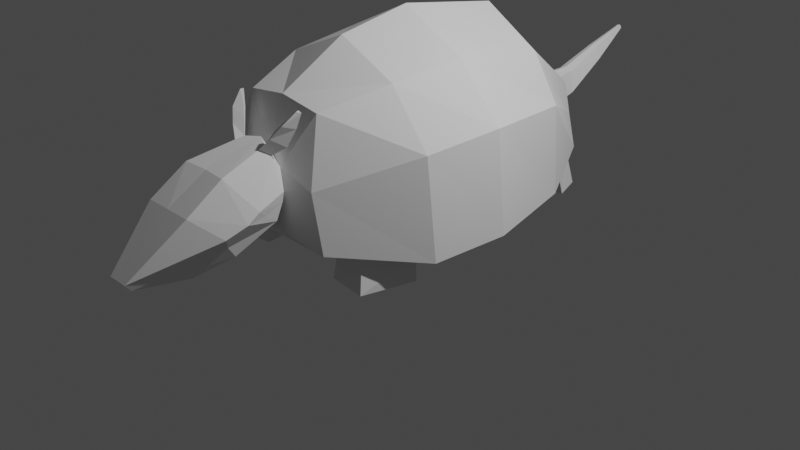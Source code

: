# Source: dillo_placeholder.blend  (saved by Blender 2.80.41; exported with 4.5.12 LTS)
import bpy
from mathutils import Matrix  # noqa: F401  (used for matrix-valued properties, if any)

bpy.ops.wm.read_factory_settings(use_empty=True)
scene = bpy.context.scene
scene.name = 'Scene'

# ---- collections
col_collection = bpy.data.collections.new('Collection'); scene.collection.children.link(col_collection)

# ---- world
world_world = bpy.data.worlds.new('World'); scene.world = world_world
world_world.use_nodes = True; world_world.node_tree.nodes.clear()
_N = world_world.node_tree.nodes; _L = world_world.node_tree.links
n0 = _N.new('ShaderNodeOutputWorld'); n0.name = 'World Output'; n0.location = (300, 300)
n1 = _N.new('ShaderNodeBackground'); n1.name = 'Background'; n1.location = (10, 300)
n1.inputs[0].default_value = (0.05088, 0.05088, 0.05088, 1.0)
_L.new(n1.outputs[0], n0.inputs[0])
n0.is_active_output = True
world_world.color = (0.05088, 0.05088, 0.05088)
world_world.use_sun_shadow = False
world_world.sun_shadow_jitter_overblur = 0.0

# ---- cameras
cam_camera = bpy.data.cameras.new('Camera')
cam_camera.clip_end = 100.0
cam_camera.ortho_scale = 7.314
cam_camera.dof.focus_distance = 0.0
cam_camera.dof.aperture_fstop = 128.0

# ---- lights
light_light = bpy.data.lights.new('Light', 'POINT')
light_light.transmission_factor = 0.0
light_light.cutoff_distance = 30.0
light_light.energy = 1000.0
light_light.shadow_buffer_clip_start = 1.001
light_light.shadow_soft_size = 0.1
light_light.shadow_maximum_resolution = 0.006
light_light.use_absolute_resolution = True

# ---- meshes
me_cube_001 = bpy.data.meshes.new('Cube.001')
me_cube_001.from_pydata([(0.7152, -1.573, 0.4137), (0.4486, -1.382, 1.616), (1.389, 0.0137, 0.3165), (0.7318, 0.07875, 1.846), (0.6984, 1.878, 0.469), (0.2832, 2.191, 1.007), (1.246, 0.05148, 1.32), (0.5954, -1.587, 0.9885), (0.4534, 2.077, 0.7245), (0.1695, -2.564, 0.3593), (0.1105, -3.167, 0.4958), (0.3486, -1.781, 0.7013), (0.1486, -1.719, 1.335), (0.3194, -2.214, 0.4998), (0.2691, -2.632, 0.9726), (0.09543, -3.102, 0.4151), (0.3742, -2.32, 0.6408), (0.3767, -1.711, 0.9704), (0.5097, -2.194, 0.8536), (0.2611, -2.256, 1.216), (0.4944, -2.061, 0.9286), (0.4694, -2.399, 0.77), (0.359, -1.717, 0.8701), (0.4586, -2.063, 0.8052), (0.4302, -1.95, 0.8359), (1.277, -0.7551, 0.2654), (0.6655, -0.7088, 1.777), (1.128, -0.7282, 1.244), (1.109, 1.089, 0.3107), (0.6442, 1.214, 1.65), (0.9926, 1.161, 1.188), (0.198, -1.699, 0.5738), (0.2452, -1.641, 1.141), (0.2834, -1.668, 0.9322), (0.5593, 1.089, 0.3107), (0.9224, 1.089, 0.3107), (1.108, 0.0137, 0.3165), (0.5991, 0.0137, 0.3165), (1.023, -0.7551, 0.2654), (0.6229, -0.7551, 0.2654), (0.5829, 1.878, 0.4526), (0.3699, 1.879, 0.4223), (0.4769, -1.204, 0.3467), (0.8324, -1.239, 0.3531), (0.4414, 1.517, 0.3166), (0.7323, 1.57, 0.3545), (0.08809, 2.234, 1.057), (0.1832, 2.066, 0.6959), (1.044, -0.7675, 0.001069), (0.5419, -0.7695, 0.002577), (0.4893, -1.281, 0.002454), (0.9061, -1.324, 0.001668), (0.2342, -1.717, 1.26), (0.6365, 1.983, 0.003286), (0.3341, 1.974, 0.003908), (0.4192, 1.604, -0.0003044), (0.7462, 1.67, 0.0008183), (0.111, 2.202, 0.9833), (0.1551, 2.498, 0.7818), (0.0795, 2.548, 0.9964), (0.1067, 3.008, 1.042), (0.05297, 3.005, 1.163), (0.02907, 3.483, 1.288), (0.01933, 3.482, 1.317), (0.1666, -1.805, 1.316), (0.1773, -1.696, 1.277), (0.386, -1.525, 1.664), (0.4272, -1.525, 1.651), (0.3951, -1.558, 1.66), (0.4047, -1.517, 1.648), (0.2636, -1.622, 1.37), (0.3292, -1.561, 1.514), (0.3973, -1.563, 1.507), (0.3438, -1.632, 1.344), (0.263, -1.75, 1.425), (0.3463, -1.682, 1.545), (0.2964, -1.601, 1.567), (0.2166, -1.66, 1.466), (0.0, -1.573, 0.4137), (0.0, -1.391, 1.681), (0.0, 0.0137, 0.3165), (0.0, 0.08925, 2.205), (-0.7152, -1.573, 0.4137), (-0.4486, -1.382, 1.616), (-1.389, 0.0137, 0.3165), (-0.7318, 0.07875, 1.846), (0.0, 1.88, 0.3697), (0.0, 2.253, 1.079), (-0.6984, 1.878, 0.469), (-0.2832, 2.191, 1.007), (-1.246, 0.05148, 1.32), (-0.5954, -1.587, 0.9885), (0.0, 2.031, 0.6166), (-0.4534, 2.077, 0.7245), (0.0, -1.648, 1.352), (0.0, -1.823, 0.5428), (0.0, -3.166, 0.4958), (0.0, -2.57, 0.3336), (-0.1695, -2.564, 0.3593), (-0.1105, -3.167, 0.4958), (-0.3486, -1.781, 0.7013), (-0.1486, -1.719, 1.335), (0.0, -2.632, 0.9726), (0.0, -2.186, 0.4209), (-0.3194, -2.214, 0.4998), (-0.2691, -2.632, 0.9726), (-0.09543, -3.102, 0.4151), (0.0, -3.083, 0.4151), (-0.3742, -2.32, 0.6408), (-0.3767, -1.711, 0.9704), (-0.5097, -2.194, 0.8536), (-0.2611, -2.256, 1.216), (-0.4944, -2.061, 0.9286), (0.0, -2.234, 1.212), (-0.4694, -2.399, 0.77), (-0.359, -1.717, 0.8701), (-0.4586, -2.063, 0.8052), (-0.4302, -1.95, 0.8359), (0.0, -0.7551, 0.2654), (0.0, -0.7014, 2.068), (-1.277, -0.7551, 0.2654), (-0.6655, -0.7088, 1.777), (-1.128, -0.7282, 1.244), (-1.109, 1.089, 0.3107), (-0.6442, 1.214, 1.65), (0.0, 1.234, 2.014), (0.0, 1.089, 0.3107), (-0.9926, 1.161, 1.188), (0.0, -1.699, 0.5359), (0.0, -1.57, 1.222), (-0.198, -1.699, 0.5738), (-0.2452, -1.641, 1.141), (-0.2834, -1.668, 0.9322), (-0.5593, 1.089, 0.3107), (-0.9224, 1.089, 0.3107), (-1.108, 0.0137, 0.3165), (-0.5991, 0.0137, 0.3165), (-1.023, -0.7551, 0.2654), (-0.6229, -0.7551, 0.2654), (-0.5829, 1.878, 0.4526), (-0.3699, 1.879, 0.4223), (-0.4769, -1.204, 0.3467), (-0.8324, -1.239, 0.3531), (-0.4414, 1.517, 0.3166), (-0.7323, 1.57, 0.3545), (0.0, 1.471, 0.3392), (-0.08809, 2.234, 1.057), (-0.1832, 2.066, 0.6959), (-1.044, -0.7675, 0.001069), (-0.5419, -0.7695, 0.002577), (-0.4893, -1.281, 0.002454), (-0.9061, -1.324, 0.001668), (-0.2342, -1.717, 1.26), (-0.6365, 1.983, 0.003286), (-0.3341, 1.974, 0.003908), (-0.4192, 1.604, -0.0003044), (-0.7462, 1.67, 0.0008183), (0.0, 2.226, 1.017), (-0.111, 2.202, 0.9833), (0.0, 2.474, 0.6269), (-0.1551, 2.498, 0.7818), (0.0, 2.563, 1.033), (-0.0795, 2.548, 0.9964), (0.0, 3.02, 0.914), (-0.1067, 3.008, 1.042), (0.0, 3.007, 1.183), (-0.05297, 3.005, 1.163), (0.0, 3.484, 1.284), (-0.02907, 3.483, 1.288), (0.0, 3.482, 1.32), (-0.01933, 3.482, 1.317), (-0.1666, -1.805, 1.316), (-0.1773, -1.696, 1.277), (-0.386, -1.525, 1.664), (-0.4272, -1.525, 1.651), (-0.3951, -1.558, 1.66), (-0.4047, -1.517, 1.648), (-0.2636, -1.622, 1.37), (-0.3292, -1.561, 1.514), (-0.3973, -1.563, 1.507), (-0.3438, -1.632, 1.344), (-0.263, -1.75, 1.425), (-0.3463, -1.682, 1.545), (-0.2964, -1.601, 1.567), (-0.2166, -1.66, 1.466)], [], [(125, 29, 5, 46, 87), (27, 26, 1, 7), (118, 39, 42, 78), (26, 119, 79, 1), (157, 57, 59, 161), (30, 28, 4, 8), (28, 35, 45, 40, 4), (29, 30, 8, 5), (86, 92, 47, 41), (25, 27, 7, 0), (15, 107, 97, 9), (21, 14, 10), (13, 103, 95, 11), (14, 102, 96, 10), (14, 21, 18), (9, 97, 103, 13), (11, 23, 16, 13), (19, 14, 18, 20), (13, 16, 15, 9), (10, 96, 107, 15), (20, 24, 22, 17), (76, 75, 68, 66), (12, 94, 113, 19, 64), (18, 23, 24, 20), (19, 113, 102, 14), (16, 21, 10, 15), (2, 6, 27, 25), (24, 11, 22), (23, 11, 24), (3, 81, 119, 26), (80, 37, 39, 118), (6, 3, 26, 27), (3, 6, 30, 29), (2, 36, 35, 28), (6, 2, 28, 30), (81, 3, 29, 125), (16, 23, 18, 21), (78, 0, 31, 128), (1, 79, 129, 32), (0, 7, 33, 31), (7, 1, 32, 33), (11, 95, 128, 31), (11, 31, 33, 17, 22), (17, 33, 32, 52), (94, 12, 65, 32, 129), (41, 40, 53, 54), (78, 42, 43, 0), (0, 43, 38, 25), (43, 42, 50, 51), (35, 36, 37, 34), (34, 37, 80, 126), (45, 35, 34, 44), (41, 44, 145, 86), (39, 37, 36, 38), (38, 36, 2, 25), (48, 51, 50, 49), (145, 44, 34, 126), (47, 57, 46, 5, 8), (41, 47, 40), (40, 47, 8, 4), (42, 39, 49, 50), (39, 38, 48, 49), (38, 43, 51, 48), (19, 20, 52), (32, 65, 52), (52, 20, 17), (53, 56, 55, 54), (44, 41, 54, 55), (45, 44, 55, 56), (40, 45, 56, 53), (161, 59, 61, 165), (57, 157, 87, 46), (47, 92, 159, 58), (57, 47, 58, 59), (165, 61, 63, 169), (58, 159, 163, 60), (59, 58, 60, 61), (167, 169, 63, 62), (60, 163, 167, 62), (61, 60, 62, 63), (66, 68, 67), (72, 71, 69, 67), (52, 64, 19), (67, 69, 66), (75, 72, 67, 68), (71, 76, 66, 69), (65, 12, 77, 70), (70, 77, 76, 71), (64, 52, 73, 74), (74, 73, 72, 75), (52, 65, 70, 73), (73, 70, 71, 72), (12, 64, 74, 77), (77, 74, 75, 76), (125, 87, 146, 89, 124), (122, 91, 83, 121), (118, 78, 141, 138), (121, 83, 79, 119), (157, 161, 162, 158), (127, 93, 88, 123), (123, 88, 139, 144, 134), (124, 89, 93, 127), (86, 140, 147, 92), (120, 82, 91, 122), (106, 98, 97, 107), (114, 99, 105), (104, 100, 95, 103), (105, 99, 96, 102), (105, 110, 114), (98, 104, 103, 97), (100, 104, 108, 116), (111, 112, 110, 105), (104, 98, 106, 108), (99, 106, 107, 96), (112, 109, 115, 117), (183, 173, 175, 182), (101, 171, 111, 113, 94), (110, 112, 117, 116), (111, 105, 102, 113), (108, 106, 99, 114), (84, 120, 122, 90), (117, 115, 100), (116, 117, 100), (85, 121, 119, 81), (80, 118, 138, 136), (90, 122, 121, 85), (85, 124, 127, 90), (84, 123, 134, 135), (90, 127, 123, 84), (81, 125, 124, 85), (108, 114, 110, 116), (78, 128, 130, 82), (83, 131, 129, 79), (82, 130, 132, 91), (91, 132, 131, 83), (100, 130, 128, 95), (100, 115, 109, 132, 130), (109, 152, 131, 132), (94, 129, 131, 172, 101), (140, 154, 153, 139), (78, 82, 142, 141), (82, 120, 137, 142), (142, 151, 150, 141), (134, 133, 136, 135), (133, 126, 80, 136), (144, 143, 133, 134), (140, 86, 145, 143), (138, 137, 135, 136), (137, 120, 84, 135), (148, 149, 150, 151), (145, 126, 133, 143), (147, 93, 89, 146, 158), (140, 139, 147), (139, 88, 93, 147), (141, 150, 149, 138), (138, 149, 148, 137), (137, 148, 151, 142), (111, 152, 112), (131, 152, 172), (152, 109, 112), (153, 154, 155, 156), (143, 155, 154, 140), (144, 156, 155, 143), (139, 153, 156, 144), (161, 165, 166, 162), (158, 146, 87, 157), (147, 160, 159, 92), (158, 162, 160, 147), (165, 169, 170, 166), (160, 164, 163, 159), (162, 166, 164, 160), (167, 168, 170, 169), (164, 168, 167, 163), (166, 170, 168, 164), (173, 174, 175), (179, 174, 176, 178), (152, 111, 171), (174, 173, 176), (182, 175, 174, 179), (178, 176, 173, 183), (172, 177, 184, 101), (177, 178, 183, 184), (171, 181, 180, 152), (181, 182, 179, 180), (152, 180, 177, 172), (180, 179, 178, 177), (101, 184, 181, 171), (184, 183, 182, 181)])
_uv = me_cube_001.uv_layers.new(name='UVMap')
_uv.uv.foreach_set('vector', [0.875, 0.5, 0.5903, 0.5, 0.625, 0.5, 0.7973, 0.5, 0.875, 0.5, 0.5, 0.5646, 0.5903, 0.5646, 0.6165, 0.7047, 0.5, 0.75, 0.125, 0.5646, 0.2469, 0.5646, 0.2538, 0.6422, 0.125, 0.75, 0.5903, 0.5646, 0.875, 0.5646, 0.875, 0.7068, 0.6165, 0.7047, 0.6032, 0.25, 0.5974, 0.3339, 0.5974, 0.3339, 0.6032, 0.25, 0.5, 0.5, 0.375, 0.5, 0.375, 0.5, 0.5, 0.5, 0.375, 0.5, 0.3329, 0.5, 0.3394, 0.5, 0.3337, 0.5, 0.375, 0.5, 0.5903, 0.5, 0.5, 0.5, 0.5, 0.5, 0.625, 0.5, 0.375, 0.25, 0.462, 0.25, 0.4854, 0.3586, 0.375, 0.3824, 0.375, 0.5646, 0.5, 0.5646, 0.5, 0.75, 0.375, 0.75, 0.6006, 0.75, 0.6006, 0.75, 0.375, 0.75, 0.375, 0.75, 0.5208, 0.625, 0.625, 0.625, 0.625, 0.75, 0.375, 0.625, 0.375, 0.625, 0.375, 0.5, 0.3965, 0.5108, 0.625, 0.625, 0.625, 0.625, 0.625, 0.75, 0.625, 0.75, 0.625, 0.625, 0.5208, 0.625, 0.502, 0.5635, 0.375, 0.75, 0.375, 0.75, 0.375, 0.625, 0.375, 0.625, 0.3965, 0.5108, 0.4685, 0.5468, 0.4669, 0.625, 0.375, 0.625, 0.625, 0.5816, 0.625, 0.625, 0.502, 0.5635, 0.5237, 0.5465, 0.375, 0.625, 0.4669, 0.625, 0.6006, 0.75, 0.375, 0.75, 0.625, 0.75, 0.625, 0.75, 0.6006, 0.75, 0.6006, 0.75, 0.5237, 0.5465, 0.4794, 0.534, 0.4508, 0.5041, 0.4878, 0.5041, 0.625, 0.5, 0.625, 0.5131, 0.625, 0.5131, 0.625, 0.5, 0.625, 0.5, 0.625, 0.5, 0.625, 0.585, 0.625, 0.5816, 0.625, 0.5131, 0.502, 0.5635, 0.4685, 0.5468, 0.4794, 0.534, 0.5237, 0.5465, 0.625, 0.5816, 0.625, 0.585, 0.625, 0.625, 0.625, 0.625, 0.4669, 0.625, 0.5208, 0.625, 0.625, 0.75, 0.6006, 0.75, 0.375, 0.5, 0.5, 0.5, 0.5, 0.5646, 0.375, 0.5646, 0.4794, 0.534, 0.3965, 0.5108, 0.4508, 0.5041, 0.4685, 0.5468, 0.3965, 0.5108, 0.4794, 0.534, 0.5903, 0.5, 0.875, 0.5, 0.875, 0.5646, 0.5903, 0.5646, 0.125, 0.5, 0.2329, 0.5, 0.2469, 0.5646, 0.125, 0.5646, 0.5, 0.5, 0.5903, 0.5, 0.5903, 0.5646, 0.5, 0.5646, 0.5903, 0.5, 0.5, 0.5, 0.5, 0.5, 0.5903, 0.5, 0.375, 0.5, 0.3245, 0.5, 0.3329, 0.5, 0.375, 0.5, 0.5, 0.5, 0.375, 0.5, 0.375, 0.5, 0.5, 0.5, 0.875, 0.5, 0.5903, 0.5, 0.5903, 0.5, 0.875, 0.5, 0.4669, 0.625, 0.4685, 0.5468, 0.502, 0.5635, 0.5208, 0.625, 0.125, 0.75, 0.375, 0.75, 0.375, 0.75, 0.125, 0.75, 0.6165, 0.7047, 0.875, 0.7068, 0.875, 0.75, 0.625, 0.75, 0.375, 0.75, 0.5, 0.75, 0.5, 0.75, 0.375, 0.75, 0.5, 0.75, 0.6165, 0.7047, 0.625, 0.75, 0.5, 0.75, 0.3965, 0.5108, 0.375, 0.5, 0.125, 0.75, 0.375, 0.75, 0.3965, 0.5108, 0.375, 0.75, 0.5, 0.75, 0.4878, 0.5041, 0.4508, 0.5041, 0.4878, 0.5041, 0.5, 0.75, 0.625, 0.75, 0.5919, 0.501, 0.625, 0.5, 0.625, 0.5, 0.625, 0.5743, 0.625, 0.75, 0.875, 0.75, 0.375, 0.3824, 0.375, 0.4587, 0.375, 0.4587, 0.375, 0.3522, 0.125, 0.75, 0.2538, 0.6422, 0.3422, 0.6484, 0.375, 0.75, 0.375, 0.75, 0.3422, 0.6484, 0.3252, 0.5646, 0.375, 0.5646, 0.3422, 0.6484, 0.2538, 0.6422, 0.2538, 0.6422, 0.3422, 0.6484, 0.3329, 0.5, 0.3245, 0.5, 0.2329, 0.5, 0.2511, 0.5, 0.2511, 0.5, 0.2329, 0.5, 0.125, 0.5, 0.125, 0.5, 0.3394, 0.5, 0.3329, 0.5, 0.2511, 0.5, 0.25, 0.5, 0.2414, 0.5, 0.25, 0.5, 0.125, 0.5, 0.125, 0.5, 0.2469, 0.5646, 0.2329, 0.5, 0.3245, 0.5, 0.3252, 0.5646, 0.3252, 0.5646, 0.3245, 0.5, 0.375, 0.5, 0.375, 0.5646, 0.3252, 0.5646, 0.3422, 0.6484, 0.2538, 0.6422, 0.2469, 0.5646, 0.125, 0.5, 0.25, 0.5, 0.2511, 0.5, 0.125, 0.5, 0.4854, 0.3586, 0.5974, 0.3339, 0.625, 0.3277, 0.625, 0.5, 0.5, 0.5, 0.375, 0.3824, 0.4854, 0.3586, 0.375, 0.4587, 0.375, 0.4587, 0.4854, 0.3586, 0.5, 0.5, 0.375, 0.5, 0.2538, 0.6422, 0.2469, 0.5646, 0.2469, 0.5646, 0.2538, 0.6422, 0.2469, 0.5646, 0.3252, 0.5646, 0.3252, 0.5646, 0.2469, 0.5646, 0.3252, 0.5646, 0.3422, 0.6484, 0.3422, 0.6484, 0.3252, 0.5646, 0.625, 0.5816, 0.5237, 0.5465, 0.5919, 0.501, 0.625, 0.75, 0.625, 0.5743, 0.5919, 0.501, 0.5919, 0.501, 0.5237, 0.5465, 0.4878, 0.5041, 0.3337, 0.5, 0.3404, 0.5, 0.238, 0.5, 0.2272, 0.5, 0.25, 0.5, 0.2414, 0.5, 0.2272, 0.5, 0.238, 0.5, 0.3394, 0.5, 0.25, 0.5, 0.238, 0.5, 0.3404, 0.5, 0.3337, 0.5, 0.3394, 0.5, 0.3404, 0.5, 0.3337, 0.5, 0.6032, 0.25, 0.5974, 0.3339, 0.5986, 0.3165, 0.6032, 0.25, 0.5974, 0.3339, 0.6032, 0.25, 0.625, 0.25, 0.625, 0.3277, 0.4854, 0.3586, 0.462, 0.25, 0.462, 0.25, 0.5158, 0.3519, 0.5974, 0.3339, 0.4854, 0.3586, 0.5158, 0.3519, 0.5974, 0.3339, 0.6032, 0.25, 0.5986, 0.3165, 0.5974, 0.3339, 0.6032, 0.25, 0.5158, 0.3519, 0.462, 0.25, 0.462, 0.25, 0.5312, 0.3485, 0.5974, 0.3339, 0.5158, 0.3519, 0.5312, 0.3485, 0.5986, 0.3165, 0.462, 0.25, 0.6032, 0.25, 0.5974, 0.3339, 0.462, 0.3638, 0.5312, 0.3485, 0.462, 0.25, 0.462, 0.25, 0.462, 0.3638, 0.5986, 0.3165, 0.5312, 0.3485, 0.462, 0.3638, 0.5974, 0.3339, 0.625, 0.5, 0.625, 0.5131, 0.5919, 0.501, 0.5919, 0.501, 0.625, 0.5743, 0.625, 0.5743, 0.5919, 0.501, 0.5919, 0.501, 0.625, 0.5131, 0.625, 0.5816, 0.5919, 0.501, 0.625, 0.5743, 0.625, 0.5, 0.625, 0.5131, 0.5919, 0.501, 0.5919, 0.501, 0.625, 0.5131, 0.625, 0.5743, 0.625, 0.5, 0.625, 0.5, 0.625, 0.5743, 0.625, 0.5743, 0.625, 0.5, 0.625, 0.5, 0.625, 0.5743, 0.625, 0.5743, 0.625, 0.5, 0.625, 0.5, 0.625, 0.5743, 0.625, 0.5131, 0.5919, 0.501, 0.5919, 0.501, 0.625, 0.5131, 0.625, 0.5131, 0.5919, 0.501, 0.5919, 0.501, 0.625, 0.5131, 0.5919, 0.501, 0.625, 0.5743, 0.625, 0.5743, 0.5919, 0.501, 0.5919, 0.501, 0.625, 0.5743, 0.625, 0.5743, 0.5919, 0.501, 0.625, 0.5, 0.625, 0.5131, 0.625, 0.5131, 0.625, 0.5, 0.625, 0.5, 0.625, 0.5131, 0.625, 0.5131, 0.625, 0.5, 0.875, 0.5, 0.875, 0.5, 0.7973, 0.5, 0.625, 0.5, 0.5903, 0.5, 0.5, 0.5646, 0.5, 0.75, 0.6165, 0.7047, 0.5903, 0.5646, 0.125, 0.5646, 0.125, 0.75, 0.2538, 0.6422, 0.2469, 0.5646, 0.5903, 0.5646, 0.6165, 0.7047, 0.875, 0.7068, 0.875, 0.5646, 0.6032, 0.25, 0.6032, 0.25, 0.5974, 0.3339, 0.5974, 0.3339, 0.5, 0.5, 0.5, 0.5, 0.375, 0.5, 0.375, 0.5, 0.375, 0.5, 0.375, 0.5, 0.3337, 0.5, 0.3394, 0.5, 0.3329, 0.5, 0.5903, 0.5, 0.625, 0.5, 0.5, 0.5, 0.5, 0.5, 0.375, 0.25, 0.375, 0.3824, 0.4854, 0.3586, 0.462, 0.25, 0.375, 0.5646, 0.375, 0.75, 0.5, 0.75, 0.5, 0.5646, 0.6006, 0.75, 0.375, 0.75, 0.375, 0.75, 0.6006, 0.75, 0.5208, 0.625, 0.625, 0.75, 0.625, 0.625, 0.375, 0.625, 0.3965, 0.5108, 0.375, 0.5, 0.375, 0.625, 0.625, 0.625, 0.625, 0.75, 0.625, 0.75, 0.625, 0.625, 0.625, 0.625, 0.502, 0.5635, 0.5208, 0.625, 0.375, 0.75, 0.375, 0.625, 0.375, 0.625, 0.375, 0.75, 0.3965, 0.5108, 0.375, 0.625, 0.4669, 0.625, 0.4685, 0.5468, 0.625, 0.5816, 0.5237, 0.5465, 0.502, 0.5635, 0.625, 0.625, 0.375, 0.625, 0.375, 0.75, 0.6006, 0.75, 0.4669, 0.625, 0.625, 0.75, 0.6006, 0.75, 0.6006, 0.75, 0.625, 0.75, 0.5237, 0.5465, 0.4878, 0.5041, 0.4508, 0.5041, 0.4794, 0.534, 0.625, 0.5, 0.625, 0.5, 0.625, 0.5131, 0.625, 0.5131, 0.625, 0.5, 0.625, 0.5131, 0.625, 0.5816, 0.625, 0.585, 0.625, 0.5, 0.502, 0.5635, 0.5237, 0.5465, 0.4794, 0.534, 0.4685, 0.5468, 0.625, 0.5816, 0.625, 0.625, 0.625, 0.625, 0.625, 0.585, 0.4669, 0.625, 0.6006, 0.75, 0.625, 0.75, 0.5208, 0.625, 0.375, 0.5, 0.375, 0.5646, 0.5, 0.5646, 0.5, 0.5, 0.4794, 0.534, 0.4508, 0.5041, 0.3965, 0.5108, 0.4685, 0.5468, 0.4794, 0.534, 0.3965, 0.5108, 0.5903, 0.5, 0.5903, 0.5646, 0.875, 0.5646, 0.875, 0.5, 0.125, 0.5, 0.125, 0.5646, 0.2469, 0.5646, 0.2329, 0.5, 0.5, 0.5, 0.5, 0.5646, 0.5903, 0.5646, 0.5903, 0.5, 0.5903, 0.5, 0.5903, 0.5, 0.5, 0.5, 0.5, 0.5, 0.375, 0.5, 0.375, 0.5, 0.3329, 0.5, 0.3245, 0.5, 0.5, 0.5, 0.5, 0.5, 0.375, 0.5, 0.375, 0.5, 0.875, 0.5, 0.875, 0.5, 0.5903, 0.5, 0.5903, 0.5, 0.4669, 0.625, 0.5208, 0.625, 0.502, 0.5635, 0.4685, 0.5468, 0.125, 0.75, 0.125, 0.75, 0.375, 0.75, 0.375, 0.75, 0.6165, 0.7047, 0.625, 0.75, 0.875, 0.75, 0.875, 0.7068, 0.375, 0.75, 0.375, 0.75, 0.5, 0.75, 0.5, 0.75, 0.5, 0.75, 0.5, 0.75, 0.625, 0.75, 0.6165, 0.7047, 0.3965, 0.5108, 0.375, 0.75, 0.125, 0.75, 0.375, 0.5, 0.3965, 0.5108, 0.4508, 0.5041, 0.4878, 0.5041, 0.5, 0.75, 0.375, 0.75, 0.4878, 0.5041, 0.5919, 0.501, 0.625, 0.75, 0.5, 0.75, 0.625, 0.5, 0.875, 0.75, 0.625, 0.75, 0.625, 0.5743, 0.625, 0.5, 0.375, 0.3824, 0.375, 0.3522, 0.375, 0.4587, 0.375, 0.4587, 0.125, 0.75, 0.375, 0.75, 0.3422, 0.6484, 0.2538, 0.6422, 0.375, 0.75, 0.375, 0.5646, 0.3252, 0.5646, 0.3422, 0.6484, 0.3422, 0.6484, 0.3422, 0.6484, 0.2538, 0.6422, 0.2538, 0.6422, 0.3329, 0.5, 0.2511, 0.5, 0.2329, 0.5, 0.3245, 0.5, 0.2511, 0.5, 0.125, 0.5, 0.125, 0.5, 0.2329, 0.5, 0.3394, 0.5, 0.25, 0.5, 0.2511, 0.5, 0.3329, 0.5, 0.2414, 0.5, 0.125, 0.5, 0.125, 0.5, 0.25, 0.5, 0.2469, 0.5646, 0.3252, 0.5646, 0.3245, 0.5, 0.2329, 0.5, 0.3252, 0.5646, 0.375, 0.5646, 0.375, 0.5, 0.3245, 0.5, 0.3252, 0.5646, 0.2469, 0.5646, 0.2538, 0.6422, 0.3422, 0.6484, 0.125, 0.5, 0.125, 0.5, 0.2511, 0.5, 0.25, 0.5, 0.4854, 0.3586, 0.5, 0.5, 0.625, 0.5, 0.625, 0.3277, 0.5974, 0.3339, 0.375, 0.3824, 0.375, 0.4587, 0.4854, 0.3586, 0.375, 0.4587, 0.375, 0.5, 0.5, 0.5, 0.4854, 0.3586, 0.2538, 0.6422, 0.2538, 0.6422, 0.2469, 0.5646, 0.2469, 0.5646, 0.2469, 0.5646, 0.2469, 0.5646, 0.3252, 0.5646, 0.3252, 0.5646, 0.3252, 0.5646, 0.3252, 0.5646, 0.3422, 0.6484, 0.3422, 0.6484, 0.625, 0.5816, 0.5919, 0.501, 0.5237, 0.5465, 0.625, 0.75, 0.5919, 0.501, 0.625, 0.5743, 0.5919, 0.501, 0.4878, 0.5041, 0.5237, 0.5465, 0.3337, 0.5, 0.2272, 0.5, 0.238, 0.5, 0.3404, 0.5, 0.25, 0.5, 0.238, 0.5, 0.2272, 0.5, 0.2414, 0.5, 0.3394, 0.5, 0.3404, 0.5, 0.238, 0.5, 0.25, 0.5, 0.3337, 0.5, 0.3337, 0.5, 0.3404, 0.5, 0.3394, 0.5, 0.6032, 0.25, 0.6032, 0.25, 0.5986, 0.3165, 0.5974, 0.3339, 0.5974, 0.3339, 0.625, 0.3277, 0.625, 0.25, 0.6032, 0.25, 0.4854, 0.3586, 0.5158, 0.3519, 0.462, 0.25, 0.462, 0.25, 0.5974, 0.3339, 0.5974, 0.3339, 0.5158, 0.3519, 0.4854, 0.3586, 0.6032, 0.25, 0.6032, 0.25, 0.5974, 0.3339, 0.5986, 0.3165, 0.5158, 0.3519, 0.5312, 0.3485, 0.462, 0.25, 0.462, 0.25, 0.5974, 0.3339, 0.5986, 0.3165, 0.5312, 0.3485, 0.5158, 0.3519, 0.462, 0.25, 0.462, 0.3638, 0.5974, 0.3339, 0.6032, 0.25, 0.5312, 0.3485, 0.462, 0.3638, 0.462, 0.25, 0.462, 0.25, 0.5986, 0.3165, 0.5974, 0.3339, 0.462, 0.3638, 0.5312, 0.3485, 0.625, 0.5, 0.5919, 0.501, 0.625, 0.5131, 0.5919, 0.501, 0.5919, 0.501, 0.625, 0.5743, 0.625, 0.5743, 0.5919, 0.501, 0.625, 0.5816, 0.625, 0.5131, 0.5919, 0.501, 0.625, 0.5, 0.625, 0.5743, 0.625, 0.5131, 0.625, 0.5131, 0.5919, 0.501, 0.5919, 0.501, 0.625, 0.5743, 0.625, 0.5743, 0.625, 0.5, 0.625, 0.5, 0.625, 0.5743, 0.625, 0.5743, 0.625, 0.5, 0.625, 0.5, 0.625, 0.5743, 0.625, 0.5743, 0.625, 0.5, 0.625, 0.5, 0.625, 0.5131, 0.625, 0.5131, 0.5919, 0.501, 0.5919, 0.501, 0.625, 0.5131, 0.625, 0.5131, 0.5919, 0.501, 0.5919, 0.501, 0.5919, 0.501, 0.5919, 0.501, 0.625, 0.5743, 0.625, 0.5743, 0.5919, 0.501, 0.5919, 0.501, 0.625, 0.5743, 0.625, 0.5743, 0.625, 0.5, 0.625, 0.5, 0.625, 0.5131, 0.625, 0.5131, 0.625, 0.5, 0.625, 0.5, 0.625, 0.5131, 0.625, 0.5131])
me_cube_001.use_remesh_preserve_volume = False
me_cube_001.use_remesh_preserve_attributes = False
me_cube_001.use_mirror_vertex_groups = False
me_cube_001.update()
me_cube_000 = bpy.data.meshes.new('Cube.000')
me_cube_000.from_pydata([(0.0, -1.573, 0.4137), (0.0, -1.391, 1.681), (0.0, 0.0137, 0.3165), (0.0, 0.08925, 2.205), (0.7152, -1.573, 0.4137), (0.4486, -1.382, 1.616), (1.389, 0.0137, 0.3165), (0.7318, 0.07875, 1.846), (0.0, 1.88, 0.3697), (0.0, 2.253, 1.079), (0.6984, 1.878, 0.469), (0.2832, 2.191, 1.007), (1.246, 0.05148, 1.32), (0.5954, -1.587, 0.9885), (0.0, 2.031, 0.6166), (0.4534, 2.077, 0.7245), (0.0, -1.648, 1.352), (0.0, -1.823, 0.5428), (0.0, -3.166, 0.4958), (0.0, -2.57, 0.3336), (0.1695, -2.564, 0.3593), (0.1105, -3.167, 0.4958), (0.3486, -1.781, 0.7013), (0.1486, -1.719, 1.335), (0.0, -2.632, 0.9726), (0.0, -2.186, 0.4209), (0.3194, -2.214, 0.4998), (0.2691, -2.632, 0.9726), (0.09543, -3.102, 0.4151), (0.0, -3.083, 0.4151), (0.3742, -2.32, 0.6408), (0.3767, -1.711, 0.9704), (0.5097, -2.194, 0.8536), (0.2611, -2.256, 1.216), (0.4944, -2.061, 0.9286), (0.0, -2.234, 1.212), (0.4694, -2.399, 0.77), (0.359, -1.717, 0.8701), (0.4586, -2.063, 0.8052), (0.4302, -1.95, 0.8359), (0.0, -0.7551, 0.2654), (0.0, -0.7014, 2.068), (1.277, -0.7551, 0.2654), (0.6655, -0.7088, 1.777), (1.128, -0.7282, 1.244), (1.109, 1.089, 0.3107), (0.6442, 1.214, 1.65), (0.0, 1.234, 2.014), (0.0, 1.089, 0.3107), (0.9926, 1.161, 1.188), (0.0, -1.699, 0.5359), (0.0, -1.57, 1.222), (0.198, -1.699, 0.5738), (0.2452, -1.641, 1.141), (0.2834, -1.668, 0.9322), (0.5593, 1.089, 0.3107), (0.9224, 1.089, 0.3107), (1.108, 0.0137, 0.3165), (0.5991, 0.0137, 0.3165), (1.023, -0.7551, 0.2654), (0.6229, -0.7551, 0.2654), (0.5829, 1.878, 0.4526), (0.3699, 1.879, 0.4223), (0.4769, -1.204, 0.3467), (0.8324, -1.239, 0.3531), (0.4414, 1.517, 0.3166), (0.7323, 1.57, 0.3545), (0.0, 1.471, 0.3392), (0.08809, 2.234, 1.057), (0.1832, 2.066, 0.6959), (1.044, -0.7675, 0.001069), (0.5419, -0.7695, 0.002577), (0.4893, -1.281, 0.002454), (0.9061, -1.324, 0.001668), (0.2342, -1.717, 1.26), (0.6365, 1.983, 0.003286), (0.3341, 1.974, 0.003908), (0.4192, 1.604, -0.0003044), (0.7462, 1.67, 0.0008183), (0.0, 2.226, 1.017), (0.111, 2.202, 0.9833), (0.0, 2.474, 0.6269), (0.1551, 2.498, 0.7818), (0.0, 2.563, 1.033), (0.0795, 2.548, 0.9964), (0.0, 3.02, 0.914), (0.1067, 3.008, 1.042), (0.0, 3.007, 1.183), (0.05297, 3.005, 1.163), (0.0, 3.484, 1.284), (0.02907, 3.483, 1.288), (0.0, 3.482, 1.32), (0.01933, 3.482, 1.317), (0.1666, -1.805, 1.316), (0.1773, -1.696, 1.277), (0.386, -1.525, 1.664), (0.4272, -1.525, 1.651), (0.3951, -1.558, 1.66), (0.4047, -1.517, 1.648), (0.2636, -1.622, 1.37), (0.3292, -1.561, 1.514), (0.3973, -1.563, 1.507), (0.3438, -1.632, 1.344), (0.263, -1.75, 1.425), (0.3463, -1.682, 1.545), (0.2964, -1.601, 1.567), (0.2166, -1.66, 1.466)], [], [(47, 46, 11, 68, 9), (44, 43, 5, 13), (40, 60, 63, 0), (43, 41, 1, 5), (79, 80, 84, 83), (49, 45, 10, 15), (45, 56, 66, 61, 10), (46, 49, 15, 11), (8, 14, 69, 62), (42, 44, 13, 4), (28, 29, 19, 20), (36, 27, 21), (26, 25, 17, 22), (27, 24, 18, 21), (27, 36, 32), (20, 19, 25, 26), (22, 38, 30, 26), (33, 27, 32, 34), (26, 30, 28, 20), (21, 18, 29, 28), (34, 39, 37, 31), (105, 104, 97, 95), (23, 16, 35, 33, 93), (32, 38, 39, 34), (33, 35, 24, 27), (30, 36, 21, 28), (6, 12, 44, 42), (39, 22, 37), (38, 22, 39), (7, 3, 41, 43), (2, 58, 60, 40), (12, 7, 43, 44), (7, 12, 49, 46), (6, 57, 56, 45), (12, 6, 45, 49), (3, 7, 46, 47), (30, 38, 32, 36), (0, 4, 52, 50), (5, 1, 51, 53), (4, 13, 54, 52), (13, 5, 53, 54), (22, 17, 50, 52), (22, 52, 54, 31, 37), (31, 54, 53, 74), (16, 23, 94, 53, 51), (62, 61, 75, 76), (0, 63, 64, 4), (4, 64, 59, 42), (64, 63, 72, 73), (56, 57, 58, 55), (55, 58, 2, 48), (66, 56, 55, 65), (62, 65, 67, 8), (60, 58, 57, 59), (59, 57, 6, 42), (70, 73, 72, 71), (67, 65, 55, 48), (69, 80, 68, 11, 15), (62, 69, 61), (61, 69, 15, 10), (63, 60, 71, 72), (60, 59, 70, 71), (59, 64, 73, 70), (33, 34, 74), (53, 94, 74), (74, 34, 31), (75, 78, 77, 76), (65, 62, 76, 77), (66, 65, 77, 78), (61, 66, 78, 75), (83, 84, 88, 87), (80, 79, 9, 68), (69, 14, 81, 82), (80, 69, 82, 84), (87, 88, 92, 91), (82, 81, 85, 86), (84, 82, 86, 88), (89, 91, 92, 90), (86, 85, 89, 90), (88, 86, 90, 92), (95, 97, 96), (101, 100, 98, 96), (74, 93, 33), (96, 98, 95), (104, 101, 96, 97), (100, 105, 95, 98), (94, 23, 106, 99), (99, 106, 105, 100), (93, 74, 102, 103), (103, 102, 101, 104), (74, 94, 99, 102), (102, 99, 100, 101), (23, 93, 103, 106), (106, 103, 104, 105)])
_uv = me_cube_000.uv_layers.new(name='UVMap')
_uv.uv.foreach_set('vector', [0.875, 0.5, 0.5903, 0.5, 0.625, 0.5, 0.7973, 0.5, 0.875, 0.5, 0.5, 0.5646, 0.5903, 0.5646, 0.6165, 0.7047, 0.5, 0.75, 0.125, 0.5646, 0.2469, 0.5646, 0.2538, 0.6422, 0.125, 0.75, 0.5903, 0.5646, 0.875, 0.5646, 0.875, 0.7068, 0.6165, 0.7047, 0.6032, 0.25, 0.5974, 0.3339, 0.5974, 0.3339, 0.6032, 0.25, 0.5, 0.5, 0.375, 0.5, 0.375, 0.5, 0.5, 0.5, 0.375, 0.5, 0.3329, 0.5, 0.3394, 0.5, 0.3337, 0.5, 0.375, 0.5, 0.5903, 0.5, 0.5, 0.5, 0.5, 0.5, 0.625, 0.5, 0.375, 0.25, 0.462, 0.25, 0.4854, 0.3586, 0.375, 0.3824, 0.375, 0.5646, 0.5, 0.5646, 0.5, 0.75, 0.375, 0.75, 0.6006, 0.75, 0.6006, 0.75, 0.375, 0.75, 0.375, 0.75, 0.5208, 0.625, 0.625, 0.625, 0.625, 0.75, 0.375, 0.625, 0.375, 0.625, 0.375, 0.5, 0.3965, 0.5108, 0.625, 0.625, 0.625, 0.625, 0.625, 0.75, 0.625, 0.75, 0.625, 0.625, 0.5208, 0.625, 0.502, 0.5635, 0.375, 0.75, 0.375, 0.75, 0.375, 0.625, 0.375, 0.625, 0.3965, 0.5108, 0.4685, 0.5468, 0.4669, 0.625, 0.375, 0.625, 0.625, 0.5816, 0.625, 0.625, 0.502, 0.5635, 0.5237, 0.5465, 0.375, 0.625, 0.4669, 0.625, 0.6006, 0.75, 0.375, 0.75, 0.625, 0.75, 0.625, 0.75, 0.6006, 0.75, 0.6006, 0.75, 0.5237, 0.5465, 0.4794, 0.534, 0.4508, 0.5041, 0.4878, 0.5041, 0.625, 0.5, 0.625, 0.5131, 0.625, 0.5131, 0.625, 0.5, 0.625, 0.5, 0.625, 0.5, 0.625, 0.585, 0.625, 0.5816, 0.625, 0.5131, 0.502, 0.5635, 0.4685, 0.5468, 0.4794, 0.534, 0.5237, 0.5465, 0.625, 0.5816, 0.625, 0.585, 0.625, 0.625, 0.625, 0.625, 0.4669, 0.625, 0.5208, 0.625, 0.625, 0.75, 0.6006, 0.75, 0.375, 0.5, 0.5, 0.5, 0.5, 0.5646, 0.375, 0.5646, 0.4794, 0.534, 0.3965, 0.5108, 0.4508, 0.5041, 0.4685, 0.5468, 0.3965, 0.5108, 0.4794, 0.534, 0.5903, 0.5, 0.875, 0.5, 0.875, 0.5646, 0.5903, 0.5646, 0.125, 0.5, 0.2329, 0.5, 0.2469, 0.5646, 0.125, 0.5646, 0.5, 0.5, 0.5903, 0.5, 0.5903, 0.5646, 0.5, 0.5646, 0.5903, 0.5, 0.5, 0.5, 0.5, 0.5, 0.5903, 0.5, 0.375, 0.5, 0.3245, 0.5, 0.3329, 0.5, 0.375, 0.5, 0.5, 0.5, 0.375, 0.5, 0.375, 0.5, 0.5, 0.5, 0.875, 0.5, 0.5903, 0.5, 0.5903, 0.5, 0.875, 0.5, 0.4669, 0.625, 0.4685, 0.5468, 0.502, 0.5635, 0.5208, 0.625, 0.125, 0.75, 0.375, 0.75, 0.375, 0.75, 0.125, 0.75, 0.6165, 0.7047, 0.875, 0.7068, 0.875, 0.75, 0.625, 0.75, 0.375, 0.75, 0.5, 0.75, 0.5, 0.75, 0.375, 0.75, 0.5, 0.75, 0.6165, 0.7047, 0.625, 0.75, 0.5, 0.75, 0.3965, 0.5108, 0.375, 0.5, 0.125, 0.75, 0.375, 0.75, 0.3965, 0.5108, 0.375, 0.75, 0.5, 0.75, 0.4878, 0.5041, 0.4508, 0.5041, 0.4878, 0.5041, 0.5, 0.75, 0.625, 0.75, 0.5919, 0.501, 0.625, 0.5, 0.625, 0.5, 0.625, 0.5743, 0.625, 0.75, 0.875, 0.75, 0.375, 0.3824, 0.375, 0.4587, 0.375, 0.4587, 0.375, 0.3522, 0.125, 0.75, 0.2538, 0.6422, 0.3422, 0.6484, 0.375, 0.75, 0.375, 0.75, 0.3422, 0.6484, 0.3252, 0.5646, 0.375, 0.5646, 0.3422, 0.6484, 0.2538, 0.6422, 0.2538, 0.6422, 0.3422, 0.6484, 0.3329, 0.5, 0.3245, 0.5, 0.2329, 0.5, 0.2511, 0.5, 0.2511, 0.5, 0.2329, 0.5, 0.125, 0.5, 0.125, 0.5, 0.3394, 0.5, 0.3329, 0.5, 0.2511, 0.5, 0.25, 0.5, 0.2414, 0.5, 0.25, 0.5, 0.125, 0.5, 0.125, 0.5, 0.2469, 0.5646, 0.2329, 0.5, 0.3245, 0.5, 0.3252, 0.5646, 0.3252, 0.5646, 0.3245, 0.5, 0.375, 0.5, 0.375, 0.5646, 0.3252, 0.5646, 0.3422, 0.6484, 0.2538, 0.6422, 0.2469, 0.5646, 0.125, 0.5, 0.25, 0.5, 0.2511, 0.5, 0.125, 0.5, 0.4854, 0.3586, 0.5974, 0.3339, 0.625, 0.3277, 0.625, 0.5, 0.5, 0.5, 0.375, 0.3824, 0.4854, 0.3586, 0.375, 0.4587, 0.375, 0.4587, 0.4854, 0.3586, 0.5, 0.5, 0.375, 0.5, 0.2538, 0.6422, 0.2469, 0.5646, 0.2469, 0.5646, 0.2538, 0.6422, 0.2469, 0.5646, 0.3252, 0.5646, 0.3252, 0.5646, 0.2469, 0.5646, 0.3252, 0.5646, 0.3422, 0.6484, 0.3422, 0.6484, 0.3252, 0.5646, 0.625, 0.5816, 0.5237, 0.5465, 0.5919, 0.501, 0.625, 0.75, 0.625, 0.5743, 0.5919, 0.501, 0.5919, 0.501, 0.5237, 0.5465, 0.4878, 0.5041, 0.3337, 0.5, 0.3404, 0.5, 0.238, 0.5, 0.2272, 0.5, 0.25, 0.5, 0.2414, 0.5, 0.2272, 0.5, 0.238, 0.5, 0.3394, 0.5, 0.25, 0.5, 0.238, 0.5, 0.3404, 0.5, 0.3337, 0.5, 0.3394, 0.5, 0.3404, 0.5, 0.3337, 0.5, 0.6032, 0.25, 0.5974, 0.3339, 0.5986, 0.3165, 0.6032, 0.25, 0.5974, 0.3339, 0.6032, 0.25, 0.625, 0.25, 0.625, 0.3277, 0.4854, 0.3586, 0.462, 0.25, 0.462, 0.25, 0.5158, 0.3519, 0.5974, 0.3339, 0.4854, 0.3586, 0.5158, 0.3519, 0.5974, 0.3339, 0.6032, 0.25, 0.5986, 0.3165, 0.5974, 0.3339, 0.6032, 0.25, 0.5158, 0.3519, 0.462, 0.25, 0.462, 0.25, 0.5312, 0.3485, 0.5974, 0.3339, 0.5158, 0.3519, 0.5312, 0.3485, 0.5986, 0.3165, 0.462, 0.25, 0.6032, 0.25, 0.5974, 0.3339, 0.462, 0.3638, 0.5312, 0.3485, 0.462, 0.25, 0.462, 0.25, 0.462, 0.3638, 0.5986, 0.3165, 0.5312, 0.3485, 0.462, 0.3638, 0.5974, 0.3339, 0.625, 0.5, 0.625, 0.5131, 0.5919, 0.501, 0.5919, 0.501, 0.625, 0.5743, 0.625, 0.5743, 0.5919, 0.501, 0.5919, 0.501, 0.625, 0.5131, 0.625, 0.5816, 0.5919, 0.501, 0.625, 0.5743, 0.625, 0.5, 0.625, 0.5131, 0.5919, 0.501, 0.5919, 0.501, 0.625, 0.5131, 0.625, 0.5743, 0.625, 0.5, 0.625, 0.5, 0.625, 0.5743, 0.625, 0.5743, 0.625, 0.5, 0.625, 0.5, 0.625, 0.5743, 0.625, 0.5743, 0.625, 0.5, 0.625, 0.5, 0.625, 0.5743, 0.625, 0.5131, 0.5919, 0.501, 0.5919, 0.501, 0.625, 0.5131, 0.625, 0.5131, 0.5919, 0.501, 0.5919, 0.501, 0.625, 0.5131, 0.5919, 0.501, 0.625, 0.5743, 0.625, 0.5743, 0.5919, 0.501, 0.5919, 0.501, 0.625, 0.5743, 0.625, 0.5743, 0.5919, 0.501, 0.625, 0.5, 0.625, 0.5131, 0.625, 0.5131, 0.625, 0.5, 0.625, 0.5, 0.625, 0.5131, 0.625, 0.5131, 0.625, 0.5])
me_cube_000.use_remesh_preserve_volume = False
me_cube_000.use_remesh_preserve_attributes = False
me_cube_000.use_mirror_vertex_groups = False
me_cube_000.update()
arm_armature = bpy.data.armatures.new('Armature')  # bones are not reproduced

# ---- objects
ob_light = bpy.data.objects.new('Light', light_light)
ob_camera = bpy.data.objects.new('Camera', cam_camera)
ob_model = bpy.data.objects.new('Model', me_cube_001)
ob_armature = bpy.data.objects.new('Armature', arm_armature)
ob_model_mirror = bpy.data.objects.new('Model-Mirror', me_cube_000)

# ---- transforms, parenting, visibility, modifiers, constraints
ob_light.location = (4.076, 1.005, 5.904)
ob_light.rotation_euler = (0.6503, 0.05522, 1.866)
ob_light.lock_rotations_4d = False
ob_light.empty_display_type = 'ARROWS'
ob_light.color = (0.0, 0.0, 0.0, 0.0)
ob_light.lineart.crease_threshold = 0.0
ob_camera.location = (7.359, -6.926, 4.958)
ob_camera.rotation_euler = (1.109, 0.0, 0.8149)
ob_camera.lock_rotations_4d = False
ob_camera.empty_display_type = 'ARROWS'
ob_camera.color = (0.0, 0.0, 0.0, 0.0)
ob_camera.display_type = 'WIRE'
ob_camera.lineart.crease_threshold = 0.0
ob_model.parent = ob_armature
ob_model.matrix_parent_inverse = Matrix(((1.0, -0.0, 0.0, -2.921e-16), (-0.0, 1.0, -0.0, -0.7128), (0.0, -0.0, 1.0, -1.315), (-0.0, 0.0, -0.0, 1.0)))
ob_model.location = (0.0, 0.0, 0.0)
ob_model.lineart.crease_threshold = 0.0
_vg = ob_model.vertex_groups.new(name='Base')
for _i, _w in zip([5, 8, 46, 47, 57, 59, 87, 89, 92, 93, 125, 146, 147, 157, 158, 161, 162], [0.8107, 0.1281, 0.9401, 0.6016, 0.9357, 0.1476, 0.9384, 0.8107, 0.5026, 0.1281, 0.9323, 0.9401, 0.6016, 0.95, 0.9357, 0.1371, 0.1476]): _vg.add([_i], _w, 'REPLACE')
_vg = ob_model.vertex_groups.new(name='Back1')
for _i, _w in zip([81, 125], [0.2947, 0.9645]): _vg.add([_i], _w, 'REPLACE')
_vg = ob_model.vertex_groups.new(name='Back2')
for _i, _w in zip([81, 119], [0.765, 0.9824]): _vg.add([_i], _w, 'REPLACE')
_vg = ob_model.vertex_groups.new(name='Back3')
for _i, _w in zip([79, 119], [0.9763, 0.9862]): _vg.add([_i], _w, 'REPLACE')
_vg = ob_model.vertex_groups.new(name='Back4')
for _i, _w in zip([79, 94, 129], [0.83, 0.3146, 0.9988]): _vg.add([_i], _w, 'REPLACE')
_vg = ob_model.vertex_groups.new(name='Neck')
for _i, _w in zip([11, 17, 22, 31, 32, 33, 95, 100, 109, 115, 128, 129, 130, 131, 132], [0.2908, 0.1391, 0.334, 0.1653, 0.3341, 0.652, 0.5272, 0.2908, 0.1391, 0.334, 0.3021, 0.6255, 0.1653, 0.3341, 0.652]): _vg.add([_i], _w, 'REPLACE')
_vg = ob_model.vertex_groups.new(name='HeadBack')
for _i, _w in zip([11, 12, 13, 16, 17, 22, 23, 24, 31, 32, 33, 52, 64, 65, 94, 95, 97, 100, 101, 102, 103, 104, 108, 109, 113, 115, 116, 117, 128, 129, 130, 131, 132, 152, 171, 172], [0.536, 0.3537, 0.2766, 0.4123, 0.6306, 0.7046, 0.1463, 0.3783, 0.5286, 0.7144, 0.8791, 0.4946, 0.4706, 0.5335, 0.2841, 0.7379, 0.002931, 0.536, 0.3537, 0.5157, 0.6168, 0.2766, 0.4123, 0.6306, 0.4104, 0.7046, 0.1463, 0.3783, 0.5895, 0.6553, 0.5286, 0.7144, 0.8791, 0.4946, 0.4706, 0.5335]): _vg.add([_i], _w, 'REPLACE')
_vg = ob_model.vertex_groups.new(name='EarL')
for _i, _w in zip([12, 52, 64, 65, 66, 67, 68, 69, 70, 71, 72, 73, 74, 75, 76, 77], [1.0, 0.995, 0.4903, 1.0, 1.0, 1.0, 1.0, 1.0, 1.0, 1.0, 0.9716, 0.09602, 0.9765, 0.9552, 1.0, 1.0]): _vg.add([_i], _w, 'REPLACE')
_vg = ob_model.vertex_groups.new(name='HeadFront')
for _i, _w in zip([9, 10, 13, 14, 15, 16, 96, 97, 98, 99, 102, 103, 104, 105, 106, 107, 108], [0.5482, 0.5833, 0.2207, 0.1297, 0.7319, 0.4105, 0.6787, 0.6516, 0.5482, 0.5833, 0.6544, 0.5726, 0.2207, 0.1297, 0.7319, 0.8402, 0.4105]): _vg.add([_i], _w, 'REPLACE')
_vg = ob_model.vertex_groups.new(name='EarR')
for _i, _w in zip([101, 152, 171, 172, 173, 174, 175, 176, 177, 178, 179, 180, 181, 182, 183, 184], [1.0, 0.995, 0.4903, 1.0, 1.0, 1.0, 1.0, 1.0, 1.0, 1.0, 0.9716, 0.09602, 0.9765, 0.9552, 1.0, 1.0]): _vg.add([_i], _w, 'REPLACE')
_vg = ob_model.vertex_groups.new(name='FrontLegL')
for _i, _w in zip([39, 43, 49, 50, 51], [0.6802, 0.3358, 0.2872, 0.2956, 0.5497]): _vg.add([_i], _w, 'REPLACE')
_vg = ob_model.vertex_groups.new(name='Rib3L')
for _i, _w in zip([0, 1, 7, 12, 17, 22, 32, 33, 43, 52, 65, 66, 67, 68, 69, 70, 71, 72, 73, 74, 75, 76, 77, 79, 83, 94, 129, 173, 178, 183, 184], [0.7572, 0.4932, 0.9139, 0.3267, 0.4583, 0.3044, 0.6584, 0.4229, 0.8411, 0.3909, 0.4443, 0.298, 0.2198, 0.1935, 0.3139, 0.7119, 0.669, 0.5666, 0.6696, 0.1361, 0.1604, 0.5094, 0.5227, 0.9915, 0.02468, 0.4706, 0.5735, 0.0181, 0.1948, 0.1974, 0.1376]): _vg.add([_i], _w, 'REPLACE')
_vg = ob_model.vertex_groups.new(name='Rib3R')
for _i, _w in zip([1, 66, 71, 76, 77, 79, 82, 83, 91, 94, 101, 109, 115, 129, 131, 132, 142, 152, 172, 173, 174, 175, 176, 177, 178, 179, 180, 181, 182, 183, 184], [0.02469, 0.0181, 0.1948, 0.1974, 0.1376, 0.9915, 0.7572, 0.4932, 0.9139, 0.4706, 0.3267, 0.4583, 0.3044, 0.5735, 0.6584, 0.423, 0.8411, 0.3909, 0.4443, 0.298, 0.2198, 0.1935, 0.3139, 0.7119, 0.669, 0.5666, 0.6696, 0.1361, 0.1604, 0.5094, 0.5227]): _vg.add([_i], _w, 'REPLACE')
_vg = ob_model.vertex_groups.new(name='Rib2L')
for _i, _w in zip([25, 26, 27, 36, 38, 39, 48, 119], [0.8571, 0.6544, 0.6475, 0.112, 0.8383, 0.05745, 0.2102, 0.9943]): _vg.add([_i], _w, 'REPLACE')
_vg = ob_model.vertex_groups.new(name='Rib2R')
for _i, _w in zip([119, 120, 121, 122, 135, 137, 138, 148], [0.9943, 0.8571, 0.6544, 0.6475, 0.112, 0.8383, 0.05745, 0.2102]): _vg.add([_i], _w, 'REPLACE')
_vg = ob_model.vertex_groups.new(name='Rib1L')
for _i, _w in zip([2, 3, 6, 36, 81], [0.6793, 0.04937, 0.2191, 0.7089, 0.3583]): _vg.add([_i], _w, 'REPLACE')
_vg = ob_model.vertex_groups.new(name='Rib1R')
for _i, _w in zip([81, 84, 85, 90, 135], [0.3583, 0.6793, 0.04937, 0.2191, 0.7089]): _vg.add([_i], _w, 'REPLACE')
_vg = ob_model.vertex_groups.new(name='RibBaseL')
for _i, _w in zip([28, 29, 30, 34, 35, 45, 125], [0.857, 0.5262, 0.6494, 0.04248, 0.8424, 0.3069, 0.9106]): _vg.add([_i], _w, 'REPLACE')
_vg = ob_model.vertex_groups.new(name='FrontLegR')
for _i, _w in zip([138, 142, 149, 150, 151], [0.6802, 0.3358, 0.2872, 0.2956, 0.5497]): _vg.add([_i], _w, 'REPLACE')
_vg = ob_model.vertex_groups.new(name='RibBaseR')
for _i, _w in zip([123, 124, 125, 127, 133, 134, 144], [0.857, 0.5262, 0.9106, 0.6494, 0.04248, 0.8424, 0.3069]): _vg.add([_i], _w, 'REPLACE')
_vg = ob_model.vertex_groups.new(name='Tail1')
for _i, _w in zip([47, 57, 58, 59, 92, 147, 157, 158, 159, 160, 161, 162], [0.1643, 0.1756, 0.8641, 0.8683, 0.3484, 0.1643, 0.1817, 0.1756, 0.5075, 0.8641, 0.7825, 0.8683]): _vg.add([_i], _w, 'REPLACE')
_vg = ob_model.vertex_groups.new(name='Tail2')
for _i, _w in zip([58, 59, 60, 61, 160, 161, 162, 163, 164, 165, 166], [0.2464, 0.7885, 0.8426, 0.713, 0.2464, 0.733, 0.7885, 0.7361, 0.8426, 0.6622, 0.713]): _vg.add([_i], _w, 'REPLACE')
_vg = ob_model.vertex_groups.new(name='Tail3')
for _i, _w in zip([60, 61, 62, 63, 163, 164, 165, 166, 167, 168, 169, 170], [0.6525, 0.7142, 1.0, 1.0, 0.09985, 0.6525, 0.6844, 0.7142, 1.0, 1.0, 1.0, 1.0]): _vg.add([_i], _w, 'REPLACE')
_vg = ob_model.vertex_groups.new(name='BackLegL')
for _i, _w in zip([40, 44, 45, 53, 54, 55, 56], [0.6022, 0.8276, 0.7053, 0.9851, 0.5113, 0.9825, 0.9669]): _vg.add([_i], _w, 'REPLACE')
_vg = ob_model.vertex_groups.new(name='BackLegR')
for _i, _w in zip([139, 143, 144, 153, 154, 155, 156], [0.6022, 0.8276, 0.7053, 0.9851, 0.5113, 0.9825, 0.9669]): _vg.add([_i], _w, 'REPLACE')
_m = ob_model.modifiers.new('Armature', 'ARMATURE')
_m.object = ob_armature
ob_armature.location = (2.921e-16, 0.7128, 1.315)
ob_armature.lineart.crease_threshold = 0.0
ob_model_mirror.location = (0.0, 0.0, 0.0)
ob_model_mirror.hide_viewport = True
ob_model_mirror.hide_select = True
ob_model_mirror.hide_render = True
ob_model_mirror.lineart.crease_threshold = 0.0
_m = ob_model_mirror.modifiers.new('Mirror', 'MIRROR')
_m.use_clip = True

# ---- collection membership
col_collection.objects.link(ob_light)
col_collection.objects.link(ob_camera)
col_collection.objects.link(ob_model)
col_collection.objects.link(ob_armature)
col_collection.objects.link(ob_model_mirror)

# ---- scene / render settings (as saved in the file)
scene.camera = ob_camera
scene.frame_start = 1; scene.frame_end = 250; scene.frame_set(1)
scene.render.engine = 'BLENDER_EEVEE_NEXT'
scene.cycles.use_denoising = False
scene.cycles.samples = 128
scene.cycles.sampling_pattern = 'TABULATED_SOBOL'
scene.cycles.use_adaptive_sampling = False
scene.cycles.use_light_tree = False
scene.view_settings.view_transform = 'Filmic'
bpy.context.view_layer.update()
